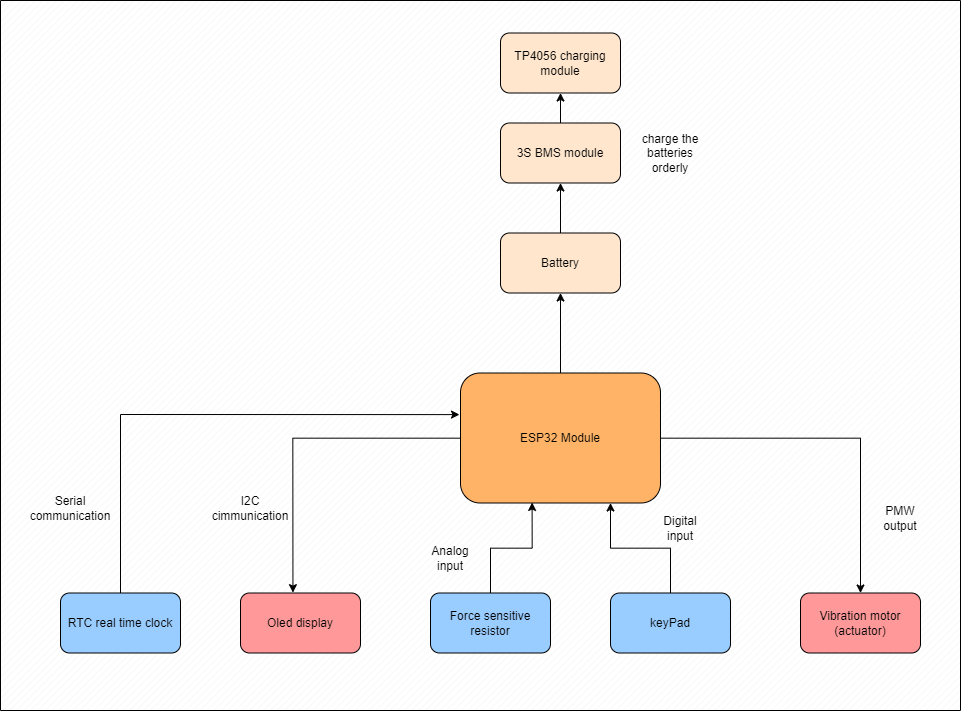

The diagram above was exported from draw.io. Its source (the exported page's mxGraphModel, read from the mxfile embedded in the PNG):
<mxGraphModel dx="7087" dy="2837" grid="1" gridSize="10" guides="1" tooltips="1" connect="1" arrows="1" fold="1" page="1" pageScale="1" pageWidth="827" pageHeight="1169" math="0" shadow="0">
  <root>
    <mxCell id="0" />
    <mxCell id="1" parent="0" />
    <mxCell id="2" value="" style="verticalLabelPosition=bottom;verticalAlign=top;html=1;shape=mxgraph.basic.patternFillRect;fillStyle=diag;step=5;fillStrokeWidth=0.2;fillStrokeColor=#dddddd;" vertex="1" parent="1">
      <mxGeometry x="-360" y="250" width="960" height="710" as="geometry" />
    </mxCell>
    <mxCell id="3" style="edgeStyle=orthogonalEdgeStyle;rounded=0;orthogonalLoop=1;jettySize=auto;html=1;entryX=0.5;entryY=0;entryDx=0;entryDy=0;" edge="1" source="5" target="10" parent="1">
      <mxGeometry relative="1" as="geometry" />
    </mxCell>
    <mxCell id="4" style="edgeStyle=orthogonalEdgeStyle;rounded=0;orthogonalLoop=1;jettySize=auto;html=1;entryX=0.5;entryY=1;entryDx=0;entryDy=0;" edge="1" source="5" target="12" parent="1">
      <mxGeometry relative="1" as="geometry" />
    </mxCell>
    <mxCell id="5" value="ESP32 Module" style="rounded=1;whiteSpace=wrap;html=1;fillColor=#FFB366;" vertex="1" parent="1">
      <mxGeometry x="100" y="622.5" width="200" height="130" as="geometry" />
    </mxCell>
    <mxCell id="6" value="Oled display" style="rounded=1;whiteSpace=wrap;html=1;fillColor=#FF9999;" vertex="1" parent="1">
      <mxGeometry x="-120" y="842.5" width="120" height="60" as="geometry" />
    </mxCell>
    <mxCell id="7" value="Force sensitive resistor" style="rounded=1;whiteSpace=wrap;html=1;fillColor=#99CCFF;" vertex="1" parent="1">
      <mxGeometry x="70" y="842.5" width="120" height="60" as="geometry" />
    </mxCell>
    <mxCell id="8" style="edgeStyle=orthogonalEdgeStyle;rounded=0;orthogonalLoop=1;jettySize=auto;html=1;entryX=0.75;entryY=1;entryDx=0;entryDy=0;" edge="1" source="9" target="5" parent="1">
      <mxGeometry relative="1" as="geometry" />
    </mxCell>
    <mxCell id="9" value="keyPad" style="rounded=1;whiteSpace=wrap;html=1;fillColor=#99CCFF;" vertex="1" parent="1">
      <mxGeometry x="250" y="842.5" width="120" height="60" as="geometry" />
    </mxCell>
    <mxCell id="10" value="Vibration motor&lt;br&gt;(actuator)" style="rounded=1;whiteSpace=wrap;html=1;fillColor=#FF9999;" vertex="1" parent="1">
      <mxGeometry x="440" y="842.5" width="120" height="60" as="geometry" />
    </mxCell>
    <mxCell id="11" value="" style="edgeStyle=orthogonalEdgeStyle;rounded=0;orthogonalLoop=1;jettySize=auto;html=1;" edge="1" source="12" target="15" parent="1">
      <mxGeometry relative="1" as="geometry" />
    </mxCell>
    <mxCell id="12" value="Battery" style="rounded=1;whiteSpace=wrap;html=1;fillColor=#FFE6CC;" vertex="1" parent="1">
      <mxGeometry x="140" y="482.5" width="120" height="60" as="geometry" />
    </mxCell>
    <mxCell id="13" value="TP4056 charging module" style="rounded=1;whiteSpace=wrap;html=1;fillColor=#FFE6CC;" vertex="1" parent="1">
      <mxGeometry x="140" y="282.5" width="120" height="60" as="geometry" />
    </mxCell>
    <mxCell id="14" value="" style="edgeStyle=orthogonalEdgeStyle;rounded=0;orthogonalLoop=1;jettySize=auto;html=1;" edge="1" source="15" target="13" parent="1">
      <mxGeometry relative="1" as="geometry" />
    </mxCell>
    <mxCell id="15" value="3S BMS module" style="rounded=1;whiteSpace=wrap;html=1;fillColor=#FFE6CC;" vertex="1" parent="1">
      <mxGeometry x="140" y="372.5" width="120" height="60" as="geometry" />
    </mxCell>
    <mxCell id="16" style="edgeStyle=orthogonalEdgeStyle;rounded=0;orthogonalLoop=1;jettySize=auto;html=1;exitX=0.5;exitY=0;exitDx=0;exitDy=0;entryX=0.358;entryY=0.996;entryDx=0;entryDy=0;entryPerimeter=0;" edge="1" source="7" target="5" parent="1">
      <mxGeometry relative="1" as="geometry" />
    </mxCell>
    <mxCell id="17" value="I2C cimmunication" style="text;html=1;align=center;verticalAlign=middle;whiteSpace=wrap;rounded=0;" vertex="1" parent="1">
      <mxGeometry x="-140" y="742.5" width="60" height="30" as="geometry" />
    </mxCell>
    <mxCell id="18" value="Analog input" style="text;html=1;align=center;verticalAlign=middle;whiteSpace=wrap;rounded=0;" vertex="1" parent="1">
      <mxGeometry x="60" y="792.5" width="60" height="30" as="geometry" />
    </mxCell>
    <mxCell id="19" value="Digital input" style="text;html=1;align=center;verticalAlign=middle;whiteSpace=wrap;rounded=0;" vertex="1" parent="1">
      <mxGeometry x="290" y="762.5" width="60" height="30" as="geometry" />
    </mxCell>
    <mxCell id="20" value="PMW output" style="text;html=1;align=center;verticalAlign=middle;whiteSpace=wrap;rounded=0;" vertex="1" parent="1">
      <mxGeometry x="510" y="752.5" width="60" height="30" as="geometry" />
    </mxCell>
    <mxCell id="21" value="charge the batteries orderly" style="text;html=1;align=center;verticalAlign=middle;whiteSpace=wrap;rounded=0;" vertex="1" parent="1">
      <mxGeometry x="280" y="387.5" width="60" height="30" as="geometry" />
    </mxCell>
    <mxCell id="22" value="RTC real time clock" style="rounded=1;whiteSpace=wrap;html=1;fillColor=#99CCFF;" vertex="1" parent="1">
      <mxGeometry x="-300" y="842.5" width="120" height="60" as="geometry" />
    </mxCell>
    <mxCell id="23" style="edgeStyle=orthogonalEdgeStyle;rounded=0;orthogonalLoop=1;jettySize=auto;html=1;entryX=-0.005;entryY=0.32;entryDx=0;entryDy=0;entryPerimeter=0;" edge="1" source="22" target="5" parent="1">
      <mxGeometry relative="1" as="geometry">
        <Array as="points">
          <mxPoint x="-240" y="664.5" />
        </Array>
      </mxGeometry>
    </mxCell>
    <mxCell id="24" value="Serial communication" style="text;html=1;align=center;verticalAlign=middle;whiteSpace=wrap;rounded=0;" vertex="1" parent="1">
      <mxGeometry x="-320" y="742.5" width="60" height="30" as="geometry" />
    </mxCell>
    <mxCell id="25" style="edgeStyle=orthogonalEdgeStyle;rounded=0;orthogonalLoop=1;jettySize=auto;html=1;entryX=0.437;entryY=-0.006;entryDx=0;entryDy=0;entryPerimeter=0;" edge="1" source="5" target="6" parent="1">
      <mxGeometry relative="1" as="geometry" />
    </mxCell>
  </root>
</mxGraphModel>